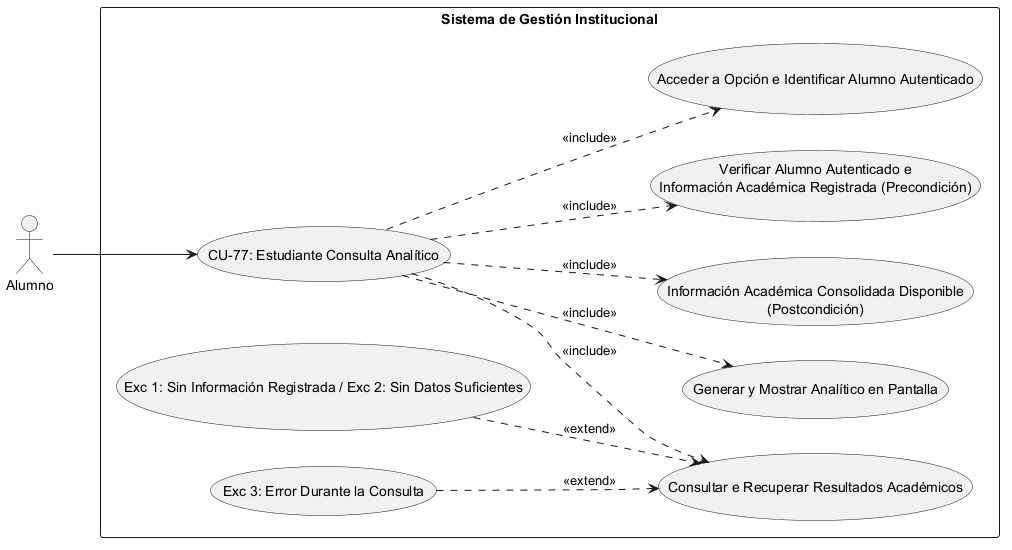

The diagram above was rendered by PlantUML. Its source (embedded in the PNG):
@startuml
left to right direction
skinparam packageStyle rectangle

' Definición de Actores
actor "Alumno" as Actor

rectangle "Sistema de Gestión Institucional" {
    
    ' Caso de Uso Principal
    usecase "CU-77: Estudiante Consulta Analítico" as CU77
    
    ' --- PRECONDICIONES ---
    usecase "Verificar Alumno Autenticado e\nInformación Académica Registrada (Precondición)" as Precond
    
    ' --- SECUENCIA NORMAL ---
    usecase "Acceder a Opción e Identificar Alumno Autenticado" as Sec1
    usecase "Consultar e Recuperar Resultados Académicos" as Sec2
    usecase "Generar y Mostrar Analítico en Pantalla" as Sec3
    
    ' --- POSTCONDICIÓN ---
    usecase "Información Académica Consolidada Disponible\n(Postcondición)" as Post
    
    ' --- EXCEPCIONES ---
    usecase "Exc 1: Sin Información Registrada / Exc 2: Sin Datos Suficientes" as Exc1_2
    usecase "Exc 3: Error Durante la Consulta" as Exc3

    ' Conexión del Actor al caso raíz
    Actor --> CU77

    ' Relaciones de Inclusión (Precondiciones, Secuencia Normal y Postcondición)
    CU77 ..> Precond : <<include>>
    CU77 ..> Sec1 : <<include>>
    CU77 ..> Sec2 : <<include>>
    CU77 ..> Sec3 : <<include>>
    CU77 ..> Post : <<include>>

    ' Relaciones de Extensión (Excepciones vinculadas al paso correspondiente)
    Exc1_2 ..> Sec2 : <<extend>>
    Exc3 ..> Sec2 : <<extend>>
}
@enduml